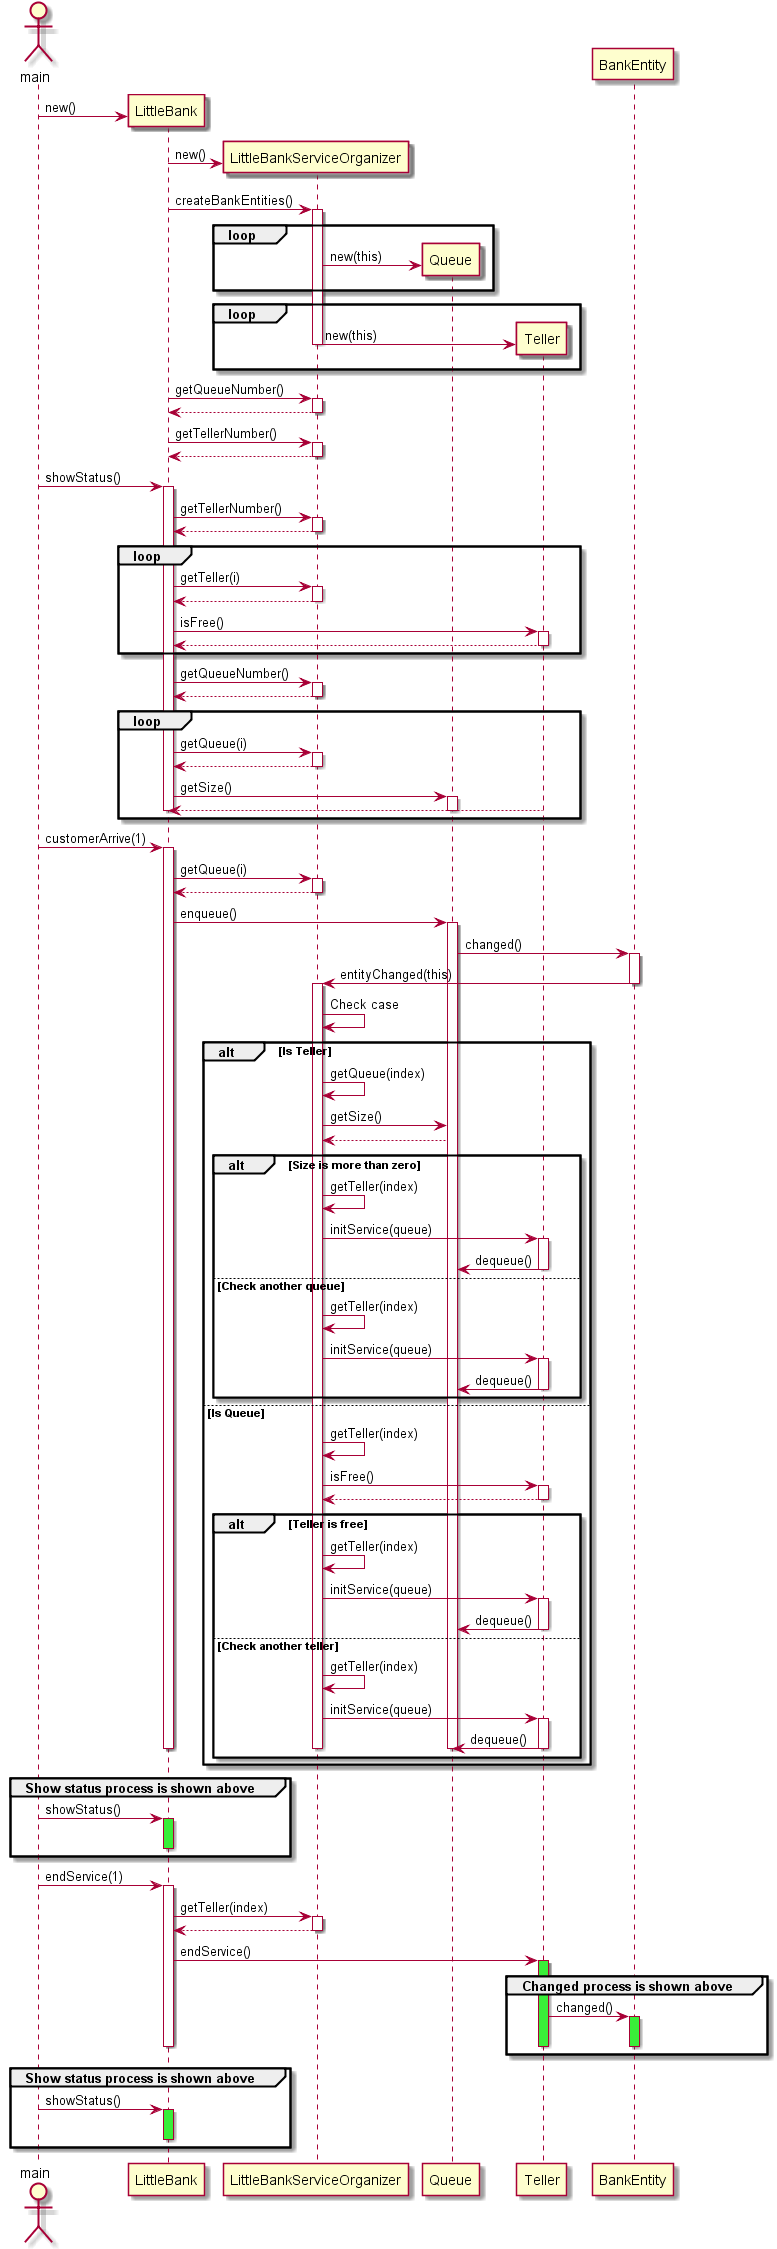

The diagram above was rendered by PlantUML. Its source (embedded in the PNG):
@startuml

actor main

create LittleBank
main -> LittleBank : new()

create LittleBankServiceOrganizer

LittleBank -> LittleBankServiceOrganizer : new()

LittleBank -> LittleBankServiceOrganizer : createBankEntities()

activate LittleBankServiceOrganizer

loop

    create Queue
    LittleBankServiceOrganizer -> Queue : new(this)

end

loop

    create Teller
    LittleBankServiceOrganizer -> Teller : new(this)

end

deactivate LittleBankServiceOrganizer

LittleBank -> LittleBankServiceOrganizer : getQueueNumber()

activate LittleBankServiceOrganizer

LittleBank <-- LittleBankServiceOrganizer

deactivate LittleBankServiceOrganizer

LittleBank -> LittleBankServiceOrganizer : getTellerNumber()

activate LittleBankServiceOrganizer

LittleBank <-- LittleBankServiceOrganizer

deactivate LittleBankServiceOrganizer

main -> LittleBank : showStatus()

activate LittleBank

    LittleBank -> LittleBankServiceOrganizer : getTellerNumber()

    activate LittleBankServiceOrganizer

    LittleBank <-- LittleBankServiceOrganizer

    deactivate LittleBankServiceOrganizer

    loop

        LittleBank -> LittleBankServiceOrganizer : getTeller(i)
        activate LittleBankServiceOrganizer

        LittleBank <-- LittleBankServiceOrganizer

        deactivate LittleBankServiceOrganizer

        LittleBank -> Teller : isFree()
        activate Teller

        LittleBank <-- Teller

        deactivate Teller

    end

    LittleBank -> LittleBankServiceOrganizer : getQueueNumber()

    activate LittleBankServiceOrganizer

    LittleBank <-- LittleBankServiceOrganizer

    deactivate LittleBankServiceOrganizer

    loop

        LittleBank -> LittleBankServiceOrganizer : getQueue(i)
        activate LittleBankServiceOrganizer

        LittleBank <-- LittleBankServiceOrganizer

        deactivate LittleBankServiceOrganizer

        LittleBank -> Queue : getSize()
        activate Queue

        LittleBank <-- Teller

        deactivate Queue

    end

deactivate LittleBank

main -> LittleBank : customerArrive(1)

activate LittleBank

    LittleBank -> LittleBankServiceOrganizer : getQueue(i)
    activate LittleBankServiceOrganizer

    LittleBank <-- LittleBankServiceOrganizer

    deactivate LittleBankServiceOrganizer

    LittleBank -> Queue : enqueue()
    activate Queue

    Queue -> BankEntity : changed()

    activate BankEntity

    BankEntity -> LittleBankServiceOrganizer : entityChanged(this)

    deactivate BankEntity

    activate LittleBankServiceOrganizer

        LittleBankServiceOrganizer -> LittleBankServiceOrganizer: Check case

        alt Is Teller

            LittleBankServiceOrganizer -> LittleBankServiceOrganizer : getQueue(index)

            LittleBankServiceOrganizer -> Queue : getSize()
            LittleBankServiceOrganizer <-- Queue

            alt Size is more than zero

            LittleBankServiceOrganizer -> LittleBankServiceOrganizer : getTeller(index)
            LittleBankServiceOrganizer -> Teller : initService(queue)

            activate Teller

            Teller -> Queue : dequeue()

            deactivate Teller

            else Check another queue

            LittleBankServiceOrganizer -> LittleBankServiceOrganizer : getTeller(index)
            LittleBankServiceOrganizer -> Teller : initService(queue)
            activate Teller

            Teller -> Queue : dequeue()

            deactivate Teller

            end

        else Is Queue

            LittleBankServiceOrganizer -> LittleBankServiceOrganizer : getTeller(index)

            LittleBankServiceOrganizer -> Teller : isFree()

            activate Teller

            LittleBankServiceOrganizer <-- Teller

            deactivate Teller

            alt Teller is free

            LittleBankServiceOrganizer -> LittleBankServiceOrganizer : getTeller(index)
            LittleBankServiceOrganizer -> Teller : initService(queue)

            activate Teller

            Teller -> Queue : dequeue()

            deactivate Teller

            else Check another teller

            LittleBankServiceOrganizer -> LittleBankServiceOrganizer : getTeller(index)
            LittleBankServiceOrganizer -> Teller : initService(queue)
            activate Teller

            Teller -> Queue : dequeue()

            deactivate Teller

            end

        end

    deactivate LittleBankServiceOrganizer

    deactivate Queue

deactivate LittleBank

group Show status process is shown above

main -> LittleBank : showStatus()

activate LittleBank #39EE39
deactivate LittleBank

end

main -> LittleBank : endService(1)

activate LittleBank

LittleBank -> LittleBankServiceOrganizer : getTeller(index)

activate LittleBankServiceOrganizer

LittleBank <-- LittleBankServiceOrganizer

deactivate LittleBankServiceOrganizer

LittleBank -> Teller : endService()

activate Teller #39EE39

group Changed process is shown above

Teller -> BankEntity : changed()

activate BankEntity #39EE39
deactivate BankEntity

end

deactivate Teller

deactivate LittleBank

group Show status process is shown above

main -> LittleBank : showStatus()

activate LittleBank #39EE39
deactivate LittleBank

end

@enduml